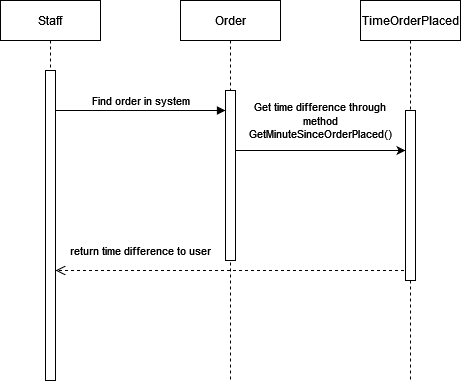

The diagram above was exported from draw.io. Its source (the exported page's mxGraphModel, read from the mxfile embedded in the PNG):
<mxGraphModel dx="1430" dy="768" grid="1" gridSize="10" guides="1" tooltips="1" connect="1" arrows="1" fold="1" page="1" pageScale="1" pageWidth="850" pageHeight="1100" math="0" shadow="0">
  <root>
    <mxCell id="0" />
    <mxCell id="1" parent="0" />
    <mxCell id="aM9ryv3xv72pqoxQDRHE-1" value="Staff" style="shape=umlLifeline;perimeter=lifelinePerimeter;whiteSpace=wrap;html=1;container=0;dropTarget=0;collapsible=0;recursiveResize=0;outlineConnect=0;portConstraint=eastwest;newEdgeStyle={&quot;edgeStyle&quot;:&quot;elbowEdgeStyle&quot;,&quot;elbow&quot;:&quot;vertical&quot;,&quot;curved&quot;:0,&quot;rounded&quot;:0};" parent="1" vertex="1">
      <mxGeometry x="40" y="40" width="100" height="380" as="geometry" />
    </mxCell>
    <mxCell id="aM9ryv3xv72pqoxQDRHE-2" value="" style="html=1;points=[];perimeter=orthogonalPerimeter;outlineConnect=0;targetShapes=umlLifeline;portConstraint=eastwest;newEdgeStyle={&quot;edgeStyle&quot;:&quot;elbowEdgeStyle&quot;,&quot;elbow&quot;:&quot;vertical&quot;,&quot;curved&quot;:0,&quot;rounded&quot;:0};" parent="aM9ryv3xv72pqoxQDRHE-1" vertex="1">
      <mxGeometry x="45" y="70" width="10" height="310" as="geometry" />
    </mxCell>
    <mxCell id="64mDt4S0of5XED2l5hRp-5" value="" style="edgeStyle=elbowEdgeStyle;rounded=0;orthogonalLoop=1;jettySize=auto;html=1;elbow=vertical;curved=0;" edge="1" parent="1">
      <mxGeometry relative="1" as="geometry">
        <mxPoint x="275" y="190" as="sourcePoint" />
        <mxPoint x="445" y="190" as="targetPoint" />
        <Array as="points">
          <mxPoint x="410" y="190" />
        </Array>
      </mxGeometry>
    </mxCell>
    <mxCell id="64mDt4S0of5XED2l5hRp-7" value="Get time difference through method GetMinuteSinceOrderPlaced()" style="edgeLabel;html=1;align=center;verticalAlign=middle;resizable=1;points=[];movable=1;rotatable=1;deletable=1;editable=1;locked=0;connectable=1;imageAspect=1;autosize=0;whiteSpace=wrap;" vertex="1" connectable="0" parent="64mDt4S0of5XED2l5hRp-5">
      <mxGeometry x="-0.288" y="2" relative="1" as="geometry">
        <mxPoint x="24" y="-28" as="offset" />
      </mxGeometry>
    </mxCell>
    <mxCell id="aM9ryv3xv72pqoxQDRHE-5" value="Order" style="shape=umlLifeline;perimeter=lifelinePerimeter;whiteSpace=wrap;html=1;container=0;dropTarget=0;collapsible=0;recursiveResize=0;outlineConnect=0;portConstraint=eastwest;newEdgeStyle={&quot;edgeStyle&quot;:&quot;elbowEdgeStyle&quot;,&quot;elbow&quot;:&quot;vertical&quot;,&quot;curved&quot;:0,&quot;rounded&quot;:0};" parent="1" vertex="1">
      <mxGeometry x="220" y="40" width="100" height="380" as="geometry" />
    </mxCell>
    <mxCell id="aM9ryv3xv72pqoxQDRHE-6" value="" style="html=1;points=[];perimeter=orthogonalPerimeter;outlineConnect=0;targetShapes=umlLifeline;portConstraint=eastwest;newEdgeStyle={&quot;edgeStyle&quot;:&quot;elbowEdgeStyle&quot;,&quot;elbow&quot;:&quot;vertical&quot;,&quot;curved&quot;:0,&quot;rounded&quot;:0};" parent="aM9ryv3xv72pqoxQDRHE-5" vertex="1">
      <mxGeometry x="45" y="90" width="10" height="170" as="geometry" />
    </mxCell>
    <mxCell id="aM9ryv3xv72pqoxQDRHE-7" value="Find order in system" style="html=1;verticalAlign=bottom;endArrow=block;edgeStyle=elbowEdgeStyle;elbow=vertical;curved=0;rounded=0;" parent="1" source="aM9ryv3xv72pqoxQDRHE-2" target="aM9ryv3xv72pqoxQDRHE-6" edge="1">
      <mxGeometry relative="1" as="geometry">
        <mxPoint x="100.00034482758628" y="150" as="sourcePoint" />
        <Array as="points">
          <mxPoint x="230.19" y="150" />
          <mxPoint x="195.38" y="170" />
        </Array>
        <mxPoint x="240" y="150" as="targetPoint" />
      </mxGeometry>
    </mxCell>
    <mxCell id="aM9ryv3xv72pqoxQDRHE-8" value="return time difference to user" style="html=1;verticalAlign=bottom;endArrow=open;dashed=1;endSize=8;edgeStyle=elbowEdgeStyle;elbow=vertical;curved=0;rounded=0;" parent="1" target="aM9ryv3xv72pqoxQDRHE-2" edge="1">
      <mxGeometry x="0.5205" y="-10" relative="1" as="geometry">
        <mxPoint x="120" y="310" as="targetPoint" />
        <Array as="points">
          <mxPoint x="215" y="310" />
        </Array>
        <mxPoint x="449.5000000000002" y="310" as="sourcePoint" />
        <mxPoint as="offset" />
      </mxGeometry>
    </mxCell>
    <mxCell id="64mDt4S0of5XED2l5hRp-3" value="TimeOrderPlaced" style="shape=umlLifeline;perimeter=lifelinePerimeter;whiteSpace=wrap;html=1;container=0;dropTarget=0;collapsible=0;recursiveResize=0;outlineConnect=0;portConstraint=eastwest;newEdgeStyle={&quot;edgeStyle&quot;:&quot;elbowEdgeStyle&quot;,&quot;elbow&quot;:&quot;vertical&quot;,&quot;curved&quot;:0,&quot;rounded&quot;:0};" vertex="1" parent="1">
      <mxGeometry x="400" y="40" width="100" height="380" as="geometry" />
    </mxCell>
    <mxCell id="64mDt4S0of5XED2l5hRp-4" value="" style="html=1;points=[];perimeter=orthogonalPerimeter;outlineConnect=0;targetShapes=umlLifeline;portConstraint=eastwest;newEdgeStyle={&quot;edgeStyle&quot;:&quot;elbowEdgeStyle&quot;,&quot;elbow&quot;:&quot;vertical&quot;,&quot;curved&quot;:0,&quot;rounded&quot;:0};" vertex="1" parent="64mDt4S0of5XED2l5hRp-3">
      <mxGeometry x="45" y="110" width="10" height="170" as="geometry" />
    </mxCell>
  </root>
</mxGraphModel>